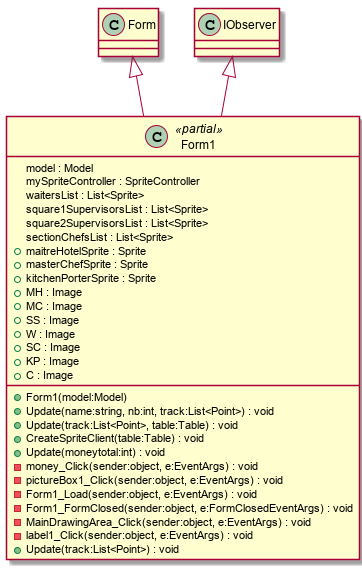

The diagram above was rendered by PlantUML. Its source (embedded in the PNG):
@startuml
class Form1 <<partial>> {
    model : Model
    mySpriteController : SpriteController
    waitersList : List<Sprite>
    square1SupervisorsList : List<Sprite>
    square2SupervisorsList : List<Sprite>
    sectionChefsList : List<Sprite>
    + maitreHotelSprite : Sprite
    + masterChefSprite : Sprite
    + kitchenPorterSprite : Sprite
    + MH : Image
    + MC : Image
    + SS : Image
    + W : Image
    + SC : Image
    + KP : Image
    + C : Image
    + Form1(model:Model)
    + Update(name:string, nb:int, track:List<Point>) : void
    + Update(track:List<Point>, table:Table) : void
    + CreateSpriteClient(table:Table) : void
    + Update(moneytotal:int) : void
    - money_Click(sender:object, e:EventArgs) : void
    - pictureBox1_Click(sender:object, e:EventArgs) : void
    - Form1_Load(sender:object, e:EventArgs) : void
    - Form1_FormClosed(sender:object, e:FormClosedEventArgs) : void
    - MainDrawingArea_Click(sender:object, e:EventArgs) : void
    - label1_Click(sender:object, e:EventArgs) : void
    + Update(track:List<Point>) : void
}
Form <|-- Form1
IObserver <|-- Form1
@enduml